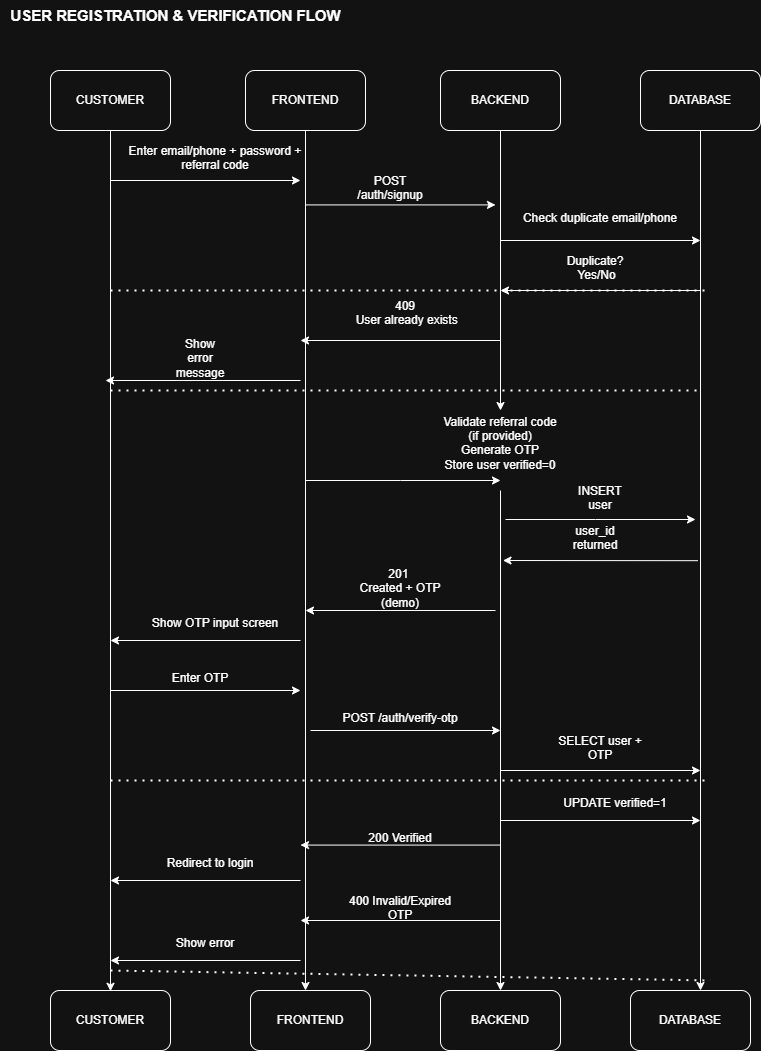

The diagram above was exported from draw.io. Its source (the exported page's mxGraphModel, read from the mxfile embedded in the PNG):
<mxGraphModel dx="3184" dy="1056" grid="1" gridSize="10" guides="1" tooltips="1" connect="1" arrows="1" fold="1" page="1" pageScale="1" pageWidth="850" pageHeight="1100" math="0" shadow="0">
  <root>
    <mxCell id="0" />
    <mxCell id="1" parent="0" />
    <mxCell id="3pCAmlJy46reBJ2C3Cvx-42" edge="1" parent="1" style="edgeStyle=orthogonalEdgeStyle;rounded=0;orthogonalLoop=1;jettySize=auto;html=1;entryX=0.5;entryY=0;entryDx=0;entryDy=0;">
      <mxGeometry relative="1" as="geometry">
        <mxPoint x="200" y="930" as="sourcePoint" />
      </mxGeometry>
    </mxCell>
    <mxCell id="3pCAmlJy46reBJ2C3Cvx-27" parent="1" style="text;html=1;align=center;verticalAlign=middle;resizable=0;points=[];autosize=1;strokeColor=none;fillColor=none;strokeWidth=0;" value="&lt;b&gt;&lt;font style=&quot;font-size: 15px;&quot;&gt;USER REGISTRATION &amp;amp; VERIFICATION FLOW&lt;/font&gt;&lt;/b&gt;" vertex="1">
      <mxGeometry height="30" width="350" x="20" y="30" as="geometry" />
    </mxCell>
    <mxCell id="D2yQvYa1Tld2M85lR_oJ-17" parent="1" style="text;whiteSpace=wrap;html=1;" value="&lt;span&gt;&lt;/span&gt;" vertex="1">
      <mxGeometry height="20" width="30" x="170" y="300" as="geometry" />
    </mxCell>
    <mxCell id="D2yQvYa1Tld2M85lR_oJ-18" parent="1" style="text;whiteSpace=wrap;html=1;" value="&lt;span&gt;&lt;/span&gt;" vertex="1">
      <mxGeometry height="20" width="30" x="310" y="330" as="geometry" />
    </mxCell>
    <mxCell id="D2yQvYa1Tld2M85lR_oJ-19" parent="1" style="text;whiteSpace=wrap;html=1;" value="&lt;span&gt;&lt;/span&gt;" vertex="1">
      <mxGeometry height="20" width="30" x="140" y="160" as="geometry" />
    </mxCell>
    <mxCell id="D2yQvYa1Tld2M85lR_oJ-21" parent="1" style="rounded=1;whiteSpace=wrap;html=1;" value="FRONTEND" vertex="1">
      <mxGeometry height="60" width="120" x="270" y="1020" as="geometry" />
    </mxCell>
    <mxCell id="D2yQvYa1Tld2M85lR_oJ-22" parent="1" style="rounded=1;whiteSpace=wrap;html=1;" value="CUSTOMER" vertex="1">
      <mxGeometry height="60" width="120" x="70" y="1020" as="geometry" />
    </mxCell>
    <mxCell id="D2yQvYa1Tld2M85lR_oJ-32" edge="1" parent="1" source="D2yQvYa1Tld2M85lR_oJ-23" style="edgeStyle=orthogonalEdgeStyle;rounded=0;orthogonalLoop=1;jettySize=auto;html=1;">
      <mxGeometry relative="1" as="geometry">
        <mxPoint x="720" y="1020" as="targetPoint" />
      </mxGeometry>
    </mxCell>
    <mxCell id="D2yQvYa1Tld2M85lR_oJ-23" parent="1" style="rounded=1;whiteSpace=wrap;html=1;" value="DATABASE" vertex="1">
      <mxGeometry height="60" width="120" x="660" y="100" as="geometry" />
    </mxCell>
    <mxCell id="D2yQvYa1Tld2M85lR_oJ-31" edge="1" parent="1" source="D2yQvYa1Tld2M85lR_oJ-57" style="edgeStyle=orthogonalEdgeStyle;rounded=0;orthogonalLoop=1;jettySize=auto;html=1;">
      <mxGeometry relative="1" as="geometry">
        <mxPoint x="520" y="1020" as="targetPoint" />
      </mxGeometry>
    </mxCell>
    <mxCell id="D2yQvYa1Tld2M85lR_oJ-24" parent="1" style="rounded=1;whiteSpace=wrap;html=1;" value="BACKEND" vertex="1">
      <mxGeometry height="60" width="120" x="460" y="100" as="geometry" />
    </mxCell>
    <mxCell id="D2yQvYa1Tld2M85lR_oJ-30" edge="1" parent="1" source="D2yQvYa1Tld2M85lR_oJ-25" style="edgeStyle=orthogonalEdgeStyle;rounded=0;orthogonalLoop=1;jettySize=auto;html=1;">
      <mxGeometry relative="1" as="geometry">
        <mxPoint x="325" y="1020" as="targetPoint" />
      </mxGeometry>
    </mxCell>
    <mxCell id="D2yQvYa1Tld2M85lR_oJ-25" parent="1" style="rounded=1;whiteSpace=wrap;html=1;" value="FRONTEND" vertex="1">
      <mxGeometry height="60" width="120" x="265" y="100" as="geometry" />
    </mxCell>
    <mxCell id="D2yQvYa1Tld2M85lR_oJ-29" edge="1" parent="1" source="D2yQvYa1Tld2M85lR_oJ-26" style="rounded=0;orthogonalLoop=1;jettySize=auto;html=1;">
      <mxGeometry relative="1" as="geometry">
        <mxPoint x="130" y="1020.761951264881" as="targetPoint" />
      </mxGeometry>
    </mxCell>
    <mxCell id="D2yQvYa1Tld2M85lR_oJ-26" parent="1" style="rounded=1;whiteSpace=wrap;html=1;" value="CUSTOMER" vertex="1">
      <mxGeometry height="60" width="120" x="70" y="100" as="geometry" />
    </mxCell>
    <mxCell id="D2yQvYa1Tld2M85lR_oJ-35" parent="1" style="text;html=1;whiteSpace=wrap;strokeColor=none;fillColor=none;align=center;verticalAlign=middle;rounded=0;" value="&lt;div&gt;Enter email/phone + password + referral code&lt;/div&gt;&lt;div&gt;&lt;br&gt;&lt;/div&gt;" vertex="1">
      <mxGeometry height="30" width="190" x="140" y="180" as="geometry" />
    </mxCell>
    <mxCell id="D2yQvYa1Tld2M85lR_oJ-37" parent="1" style="text;html=1;whiteSpace=wrap;strokeColor=none;fillColor=none;align=center;verticalAlign=middle;rounded=0;" value="&lt;div&gt;POST /auth/signup&lt;/div&gt;&lt;div&gt;&lt;br&gt;&lt;/div&gt;" vertex="1">
      <mxGeometry height="30" width="100" x="360" y="210" as="geometry" />
    </mxCell>
    <mxCell id="D2yQvYa1Tld2M85lR_oJ-38" edge="1" parent="1" style="endArrow=classic;html=1;rounded=0;" value="">
      <mxGeometry height="50" relative="1" width="50" as="geometry">
        <mxPoint x="130" y="210" as="sourcePoint" />
        <mxPoint x="320" y="210" as="targetPoint" />
      </mxGeometry>
    </mxCell>
    <mxCell id="D2yQvYa1Tld2M85lR_oJ-39" edge="1" parent="1" style="endArrow=classic;html=1;rounded=0;" value="">
      <mxGeometry height="50" relative="1" width="50" as="geometry">
        <mxPoint x="325" y="234.41" as="sourcePoint" />
        <mxPoint x="515" y="234.41" as="targetPoint" />
      </mxGeometry>
    </mxCell>
    <mxCell id="D2yQvYa1Tld2M85lR_oJ-40" edge="1" parent="1" style="endArrow=classic;html=1;rounded=0;" value="">
      <mxGeometry height="50" relative="1" width="50" as="geometry">
        <mxPoint x="320" y="410" as="sourcePoint" />
        <mxPoint x="125" y="410" as="targetPoint" />
      </mxGeometry>
    </mxCell>
    <mxCell id="D2yQvYa1Tld2M85lR_oJ-41" edge="1" parent="1" style="endArrow=classic;html=1;rounded=0;" value="">
      <mxGeometry height="50" relative="1" width="50" as="geometry">
        <mxPoint x="520" y="270" as="sourcePoint" />
        <mxPoint x="720" y="270" as="targetPoint" />
      </mxGeometry>
    </mxCell>
    <mxCell id="D2yQvYa1Tld2M85lR_oJ-42" edge="1" parent="1" style="endArrow=classic;html=1;rounded=0;" value="">
      <mxGeometry height="50" relative="1" width="50" as="geometry">
        <mxPoint x="720" y="319.99999999999994" as="sourcePoint" />
        <mxPoint x="520" y="319.99999999999994" as="targetPoint" />
      </mxGeometry>
    </mxCell>
    <mxCell id="D2yQvYa1Tld2M85lR_oJ-43" edge="1" parent="1" style="endArrow=classic;html=1;rounded=0;" value="">
      <mxGeometry height="50" relative="1" width="50" as="geometry">
        <mxPoint x="520" y="370" as="sourcePoint" />
        <mxPoint x="320" y="370" as="targetPoint" />
      </mxGeometry>
    </mxCell>
    <mxCell id="D2yQvYa1Tld2M85lR_oJ-45" parent="1" style="text;html=1;whiteSpace=wrap;strokeColor=none;fillColor=none;align=center;verticalAlign=middle;rounded=0;" value="&lt;div&gt;Check duplicate email/phone&lt;/div&gt;&lt;div&gt;&lt;br&gt;&lt;/div&gt;" vertex="1">
      <mxGeometry height="50" width="160" x="540" y="230" as="geometry" />
    </mxCell>
    <mxCell id="D2yQvYa1Tld2M85lR_oJ-46" parent="1" style="text;html=1;whiteSpace=wrap;strokeColor=none;fillColor=none;align=center;verticalAlign=middle;rounded=0;" value="&lt;div&gt;Duplicate?&lt;/div&gt;&lt;div&gt;&amp;nbsp;Yes/No&lt;/div&gt;&lt;div&gt;&lt;br&gt;&lt;/div&gt;" vertex="1">
      <mxGeometry height="30" width="110" x="560" y="290" as="geometry" />
    </mxCell>
    <mxCell id="D2yQvYa1Tld2M85lR_oJ-47" edge="1" parent="1" style="endArrow=none;dashed=1;html=1;dashPattern=1 3;strokeWidth=2;rounded=0;" value="">
      <mxGeometry height="50" relative="1" width="50" as="geometry">
        <mxPoint x="130" y="320" as="sourcePoint" />
        <mxPoint x="730" y="320" as="targetPoint" />
      </mxGeometry>
    </mxCell>
    <mxCell id="D2yQvYa1Tld2M85lR_oJ-48" edge="1" parent="1" style="endArrow=none;dashed=1;html=1;dashPattern=1 3;strokeWidth=2;rounded=0;" value="">
      <mxGeometry height="50" relative="1" width="50" as="geometry">
        <mxPoint x="130" y="1000" as="sourcePoint" />
        <mxPoint x="730" y="1010" as="targetPoint" />
      </mxGeometry>
    </mxCell>
    <mxCell id="D2yQvYa1Tld2M85lR_oJ-49" edge="1" parent="1" style="endArrow=none;dashed=1;html=1;dashPattern=1 3;strokeWidth=2;rounded=0;" value="">
      <mxGeometry height="50" relative="1" width="50" as="geometry">
        <mxPoint x="130" y="420" as="sourcePoint" />
        <mxPoint x="720" y="420" as="targetPoint" />
      </mxGeometry>
    </mxCell>
    <mxCell id="D2yQvYa1Tld2M85lR_oJ-50" edge="1" parent="1" style="endArrow=none;dashed=1;html=1;dashPattern=1 3;strokeWidth=2;rounded=0;" value="">
      <mxGeometry height="50" relative="1" width="50" as="geometry">
        <mxPoint x="130" y="810" as="sourcePoint" />
        <mxPoint x="730" y="810" as="targetPoint" />
      </mxGeometry>
    </mxCell>
    <mxCell id="D2yQvYa1Tld2M85lR_oJ-52" parent="1" style="text;html=1;whiteSpace=wrap;strokeColor=none;fillColor=none;align=center;verticalAlign=middle;rounded=0;" value="&lt;div&gt;409&lt;/div&gt;&lt;div&gt;&amp;nbsp;User already exists&lt;/div&gt;&lt;div&gt;&lt;br&gt;&lt;/div&gt;" vertex="1">
      <mxGeometry height="60" width="120" x="365" y="320" as="geometry" />
    </mxCell>
    <mxCell id="D2yQvYa1Tld2M85lR_oJ-53" parent="1" style="text;html=1;whiteSpace=wrap;strokeColor=none;fillColor=none;align=center;verticalAlign=middle;rounded=0;" value="&lt;div&gt;Show error message&lt;/div&gt;&lt;div&gt;&lt;br&gt;&lt;/div&gt;" vertex="1">
      <mxGeometry height="30" width="60" x="190" y="380" as="geometry" />
    </mxCell>
    <mxCell id="D2yQvYa1Tld2M85lR_oJ-56" edge="1" parent="1" style="endArrow=classic;html=1;rounded=0;" value="">
      <mxGeometry height="50" relative="1" width="50" as="geometry">
        <Array as="points">
          <mxPoint x="420" y="510" />
        </Array>
        <mxPoint x="325" y="510" as="sourcePoint" />
        <mxPoint x="520" y="510" as="targetPoint" />
      </mxGeometry>
    </mxCell>
    <mxCell id="D2yQvYa1Tld2M85lR_oJ-58" edge="1" parent="1" source="D2yQvYa1Tld2M85lR_oJ-24" style="edgeStyle=orthogonalEdgeStyle;rounded=0;orthogonalLoop=1;jettySize=auto;html=1;" target="D2yQvYa1Tld2M85lR_oJ-57" value="">
      <mxGeometry relative="1" as="geometry">
        <mxPoint x="520" y="160" as="sourcePoint" />
        <mxPoint x="520" y="1020" as="targetPoint" />
      </mxGeometry>
    </mxCell>
    <mxCell id="D2yQvYa1Tld2M85lR_oJ-57" parent="1" style="text;html=1;whiteSpace=wrap;strokeColor=none;fillColor=none;align=center;verticalAlign=middle;rounded=0;" value="&lt;div&gt;Validate referral code (if provided)&lt;/div&gt;&lt;div&gt;Generate OTP&lt;/div&gt;&lt;div&gt;Store user verified=0&lt;/div&gt;&lt;div&gt;&lt;br&gt;&lt;/div&gt;" vertex="1">
      <mxGeometry height="80" width="120" x="460" y="440" as="geometry" />
    </mxCell>
    <mxCell id="D2yQvYa1Tld2M85lR_oJ-59" parent="1" style="text;html=1;whiteSpace=wrap;strokeColor=none;fillColor=none;align=center;verticalAlign=middle;rounded=0;" value="&lt;div&gt;user_id returned&lt;/div&gt;&lt;div&gt;&lt;br&gt;&lt;/div&gt;" vertex="1">
      <mxGeometry height="30" width="60" x="585" y="560" as="geometry" />
    </mxCell>
    <mxCell id="D2yQvYa1Tld2M85lR_oJ-60" edge="1" parent="1" style="endArrow=classic;html=1;rounded=0;" value="">
      <mxGeometry height="50" relative="1" width="50" as="geometry">
        <mxPoint x="515" y="640" as="sourcePoint" />
        <mxPoint x="325" y="640" as="targetPoint" />
      </mxGeometry>
    </mxCell>
    <mxCell id="D2yQvYa1Tld2M85lR_oJ-61" edge="1" parent="1" style="endArrow=classic;html=1;rounded=0;" value="">
      <mxGeometry height="50" relative="1" width="50" as="geometry">
        <mxPoint x="717.5" y="590.18" as="sourcePoint" />
        <mxPoint x="522.5" y="590" as="targetPoint" />
      </mxGeometry>
    </mxCell>
    <mxCell id="D2yQvYa1Tld2M85lR_oJ-62" edge="1" parent="1" style="endArrow=classic;html=1;rounded=0;" value="">
      <mxGeometry height="50" relative="1" width="50" as="geometry">
        <mxPoint x="320" y="670" as="sourcePoint" />
        <mxPoint x="130" y="670" as="targetPoint" />
      </mxGeometry>
    </mxCell>
    <mxCell id="D2yQvYa1Tld2M85lR_oJ-63" edge="1" parent="1" style="endArrow=classic;html=1;rounded=0;" value="">
      <mxGeometry height="50" relative="1" width="50" as="geometry">
        <mxPoint x="130" y="720" as="sourcePoint" />
        <mxPoint x="320" y="720" as="targetPoint" />
      </mxGeometry>
    </mxCell>
    <mxCell id="D2yQvYa1Tld2M85lR_oJ-64" edge="1" parent="1" style="endArrow=classic;html=1;rounded=0;" value="">
      <mxGeometry height="50" relative="1" width="50" as="geometry">
        <mxPoint x="520" y="800" as="sourcePoint" />
        <mxPoint x="720" y="800" as="targetPoint" />
      </mxGeometry>
    </mxCell>
    <mxCell id="D2yQvYa1Tld2M85lR_oJ-65" edge="1" parent="1" style="endArrow=classic;html=1;rounded=0;" value="">
      <mxGeometry height="50" relative="1" width="50" as="geometry">
        <mxPoint x="330" y="760" as="sourcePoint" />
        <mxPoint x="520" y="760" as="targetPoint" />
      </mxGeometry>
    </mxCell>
    <mxCell id="D2yQvYa1Tld2M85lR_oJ-66" edge="1" parent="1" style="endArrow=classic;html=1;rounded=0;" value="">
      <mxGeometry height="50" relative="1" width="50" as="geometry">
        <Array as="points">
          <mxPoint x="615" y="549" />
        </Array>
        <mxPoint x="525" y="549" as="sourcePoint" />
        <mxPoint x="715" y="549" as="targetPoint" />
      </mxGeometry>
    </mxCell>
    <mxCell id="D2yQvYa1Tld2M85lR_oJ-67" parent="1" style="text;html=1;whiteSpace=wrap;strokeColor=none;fillColor=none;align=center;verticalAlign=middle;rounded=0;" value="&lt;div&gt;INSERT user&lt;/div&gt;&lt;div&gt;&lt;br&gt;&lt;/div&gt;" vertex="1">
      <mxGeometry height="30" width="60" x="590" y="520" as="geometry" />
    </mxCell>
    <mxCell id="D2yQvYa1Tld2M85lR_oJ-70" parent="1" style="text;html=1;whiteSpace=wrap;strokeColor=none;fillColor=none;align=center;verticalAlign=middle;rounded=0;" value="&lt;div&gt;201&amp;nbsp;&lt;/div&gt;&lt;div&gt;Created + OTP (demo)&lt;/div&gt;&lt;div&gt;&lt;br&gt;&lt;/div&gt;" vertex="1">
      <mxGeometry height="50" width="100" x="370" y="600" as="geometry" />
    </mxCell>
    <mxCell id="D2yQvYa1Tld2M85lR_oJ-74" parent="1" style="text;html=1;whiteSpace=wrap;strokeColor=none;fillColor=none;align=center;verticalAlign=middle;rounded=0;" value="&lt;div&gt;Show OTP input screen&lt;/div&gt;&lt;div&gt;&lt;br&gt;&lt;/div&gt;" vertex="1">
      <mxGeometry height="60" width="130" x="170" y="630" as="geometry" />
    </mxCell>
    <mxCell id="D2yQvYa1Tld2M85lR_oJ-75" parent="1" style="text;html=1;whiteSpace=wrap;strokeColor=none;fillColor=none;align=center;verticalAlign=middle;rounded=0;" value="&lt;div&gt;Enter OTP&lt;/div&gt;&lt;div&gt;&lt;br&gt;&lt;/div&gt;" vertex="1">
      <mxGeometry height="30" width="60" x="190" y="700" as="geometry" />
    </mxCell>
    <mxCell id="D2yQvYa1Tld2M85lR_oJ-76" parent="1" style="text;html=1;whiteSpace=wrap;strokeColor=none;fillColor=none;align=center;verticalAlign=middle;rounded=0;" value="&lt;div&gt;POST /auth/verify-otp&lt;/div&gt;&lt;div&gt;&lt;br&gt;&lt;/div&gt;" vertex="1">
      <mxGeometry height="50" width="120" x="360" y="730" as="geometry" />
    </mxCell>
    <mxCell id="D2yQvYa1Tld2M85lR_oJ-77" parent="1" style="text;html=1;whiteSpace=wrap;strokeColor=none;fillColor=none;align=center;verticalAlign=middle;rounded=0;" value="&lt;div&gt;SELECT user + OTP&lt;/div&gt;&lt;div&gt;&lt;br&gt;&lt;/div&gt;" vertex="1">
      <mxGeometry height="50" width="110" x="565" y="760" as="geometry" />
    </mxCell>
    <mxCell id="D2yQvYa1Tld2M85lR_oJ-78" parent="1" style="rounded=1;whiteSpace=wrap;html=1;" value="BACKEND" vertex="1">
      <mxGeometry height="60" width="120" x="460" y="1020" as="geometry" />
    </mxCell>
    <mxCell id="D2yQvYa1Tld2M85lR_oJ-79" parent="1" style="rounded=1;whiteSpace=wrap;html=1;" value="DATABASE" vertex="1">
      <mxGeometry height="60" width="120" x="650" y="1020" as="geometry" />
    </mxCell>
    <mxCell id="D2yQvYa1Tld2M85lR_oJ-83" edge="1" parent="1" style="endArrow=classic;html=1;rounded=0;" value="">
      <mxGeometry height="50" relative="1" width="50" as="geometry">
        <mxPoint x="520" y="850" as="sourcePoint" />
        <mxPoint x="720" y="850" as="targetPoint" />
      </mxGeometry>
    </mxCell>
    <mxCell id="D2yQvYa1Tld2M85lR_oJ-84" parent="1" style="text;html=1;whiteSpace=wrap;strokeColor=none;fillColor=none;align=center;verticalAlign=middle;rounded=0;" value="&lt;div&gt;UPDATE verified=1&lt;/div&gt;&lt;div&gt;&lt;br&gt;&lt;/div&gt;" vertex="1">
      <mxGeometry height="60" width="110" x="580" y="810" as="geometry" />
    </mxCell>
    <mxCell id="D2yQvYa1Tld2M85lR_oJ-85" edge="1" parent="1" style="endArrow=classic;html=1;rounded=0;" value="">
      <mxGeometry height="50" relative="1" width="50" as="geometry">
        <mxPoint x="520" y="874.58" as="sourcePoint" />
        <mxPoint x="320" y="874.58" as="targetPoint" />
      </mxGeometry>
    </mxCell>
    <mxCell id="D2yQvYa1Tld2M85lR_oJ-86" parent="1" style="text;html=1;whiteSpace=wrap;strokeColor=none;fillColor=none;align=center;verticalAlign=middle;rounded=0;" value="&lt;div&gt;200 Verified&lt;/div&gt;&lt;div&gt;&lt;br&gt;&lt;/div&gt;" vertex="1">
      <mxGeometry height="30" width="70" x="385" y="860" as="geometry" />
    </mxCell>
    <mxCell id="D2yQvYa1Tld2M85lR_oJ-89" edge="1" parent="1" style="endArrow=classic;html=1;rounded=0;" value="">
      <mxGeometry height="50" relative="1" width="50" as="geometry">
        <mxPoint x="320" y="910" as="sourcePoint" />
        <mxPoint x="130" y="910" as="targetPoint" />
      </mxGeometry>
    </mxCell>
    <mxCell id="D2yQvYa1Tld2M85lR_oJ-90" parent="1" style="text;html=1;whiteSpace=wrap;strokeColor=none;fillColor=none;align=center;verticalAlign=middle;rounded=0;" value="&lt;div&gt;Redirect to login&lt;/div&gt;&lt;div&gt;&lt;br&gt;&lt;/div&gt;" vertex="1">
      <mxGeometry height="40" width="120" x="170" y="880" as="geometry" />
    </mxCell>
    <mxCell id="D2yQvYa1Tld2M85lR_oJ-91" edge="1" parent="1" style="endArrow=classic;html=1;rounded=0;" value="">
      <mxGeometry height="50" relative="1" width="50" as="geometry">
        <mxPoint x="520" y="950" as="sourcePoint" />
        <mxPoint x="320" y="950" as="targetPoint" />
      </mxGeometry>
    </mxCell>
    <mxCell id="D2yQvYa1Tld2M85lR_oJ-92" parent="1" style="text;html=1;whiteSpace=wrap;strokeColor=none;fillColor=none;align=center;verticalAlign=middle;rounded=0;" value="&lt;div&gt;400 Invalid/Expired OTP&lt;/div&gt;&lt;div&gt;&lt;br&gt;&lt;/div&gt;" vertex="1">
      <mxGeometry height="50" width="120" x="360" y="920" as="geometry" />
    </mxCell>
    <mxCell id="D2yQvYa1Tld2M85lR_oJ-93" parent="1" style="text;html=1;whiteSpace=wrap;strokeColor=none;fillColor=none;align=center;verticalAlign=middle;rounded=0;" value="&lt;div&gt;Show error&lt;/div&gt;&lt;div&gt;&lt;br&gt;&lt;/div&gt;" vertex="1">
      <mxGeometry height="40" width="90" x="180" y="960" as="geometry" />
    </mxCell>
    <mxCell id="D2yQvYa1Tld2M85lR_oJ-94" edge="1" parent="1" style="endArrow=classic;html=1;rounded=0;" value="">
      <mxGeometry height="50" relative="1" width="50" as="geometry">
        <mxPoint x="320" y="990" as="sourcePoint" />
        <mxPoint x="130" y="990" as="targetPoint" />
      </mxGeometry>
    </mxCell>
  </root>
</mxGraphModel>